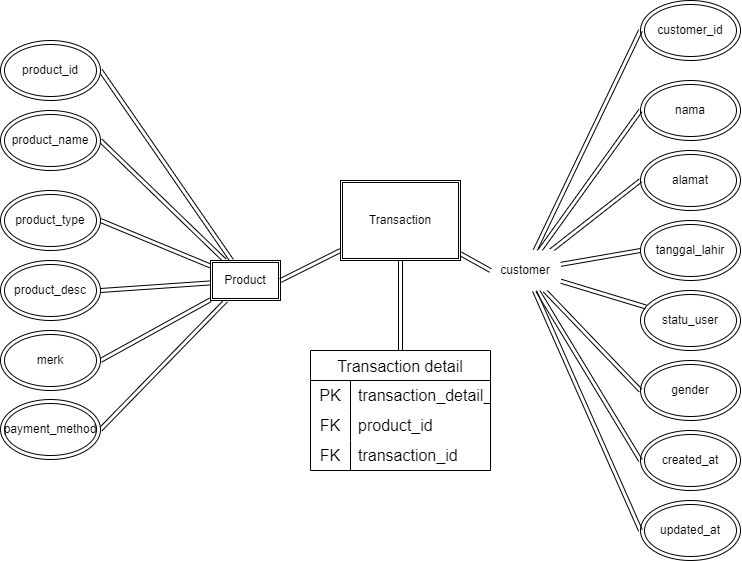

The diagram above was exported from draw.io. Its source (the exported page's mxGraphModel, read from the mxfile embedded in the PNG):
<mxGraphModel dx="1467" dy="783" grid="1" gridSize="10" guides="1" tooltips="1" connect="1" arrows="1" fold="1" page="1" pageScale="1" pageWidth="827" pageHeight="1169" math="0" shadow="0">
  <root>
    <mxCell id="0" />
    <mxCell id="1" parent="0" />
    <mxCell id="Yyl-vl4Okc3l8HT5oa2z-89" style="rounded=0;orthogonalLoop=1;jettySize=auto;html=1;entryX=1;entryY=0.5;entryDx=0;entryDy=0;shape=link;" parent="1" source="Yyl-vl4Okc3l8HT5oa2z-81" target="Yyl-vl4Okc3l8HT5oa2z-82" edge="1">
      <mxGeometry relative="1" as="geometry" />
    </mxCell>
    <mxCell id="Yyl-vl4Okc3l8HT5oa2z-90" style="rounded=0;orthogonalLoop=1;jettySize=auto;html=1;entryX=1;entryY=0.5;entryDx=0;entryDy=0;shape=link;" parent="1" source="Yyl-vl4Okc3l8HT5oa2z-81" target="Yyl-vl4Okc3l8HT5oa2z-83" edge="1">
      <mxGeometry relative="1" as="geometry" />
    </mxCell>
    <mxCell id="Yyl-vl4Okc3l8HT5oa2z-91" style="rounded=0;orthogonalLoop=1;jettySize=auto;html=1;entryX=1;entryY=0.5;entryDx=0;entryDy=0;shape=link;" parent="1" source="Yyl-vl4Okc3l8HT5oa2z-81" target="Yyl-vl4Okc3l8HT5oa2z-84" edge="1">
      <mxGeometry relative="1" as="geometry" />
    </mxCell>
    <mxCell id="Yyl-vl4Okc3l8HT5oa2z-92" style="rounded=0;orthogonalLoop=1;jettySize=auto;html=1;entryX=1;entryY=0.5;entryDx=0;entryDy=0;shape=link;" parent="1" source="Yyl-vl4Okc3l8HT5oa2z-81" target="Yyl-vl4Okc3l8HT5oa2z-85" edge="1">
      <mxGeometry relative="1" as="geometry" />
    </mxCell>
    <mxCell id="Yyl-vl4Okc3l8HT5oa2z-93" style="rounded=0;orthogonalLoop=1;jettySize=auto;html=1;entryX=1;entryY=0.5;entryDx=0;entryDy=0;shape=link;" parent="1" source="Yyl-vl4Okc3l8HT5oa2z-81" target="Yyl-vl4Okc3l8HT5oa2z-86" edge="1">
      <mxGeometry relative="1" as="geometry" />
    </mxCell>
    <mxCell id="Yyl-vl4Okc3l8HT5oa2z-94" style="rounded=0;orthogonalLoop=1;jettySize=auto;html=1;entryX=1;entryY=0.5;entryDx=0;entryDy=0;shape=link;" parent="1" source="Yyl-vl4Okc3l8HT5oa2z-81" target="Yyl-vl4Okc3l8HT5oa2z-87" edge="1">
      <mxGeometry relative="1" as="geometry" />
    </mxCell>
    <mxCell id="Yyl-vl4Okc3l8HT5oa2z-81" value="Product" style="shape=ext;double=1;rounded=0;whiteSpace=wrap;html=1;" parent="1" vertex="1">
      <mxGeometry x="240" y="970" width="70" height="40" as="geometry" />
    </mxCell>
    <mxCell id="Yyl-vl4Okc3l8HT5oa2z-82" value="product_id" style="ellipse;shape=doubleEllipse;whiteSpace=wrap;html=1;" parent="1" vertex="1">
      <mxGeometry x="30" y="750" width="100" height="60" as="geometry" />
    </mxCell>
    <mxCell id="Yyl-vl4Okc3l8HT5oa2z-83" value="product_name" style="ellipse;shape=doubleEllipse;whiteSpace=wrap;html=1;" parent="1" vertex="1">
      <mxGeometry x="30" y="820" width="100" height="60" as="geometry" />
    </mxCell>
    <mxCell id="Yyl-vl4Okc3l8HT5oa2z-84" value="product_type" style="ellipse;shape=doubleEllipse;whiteSpace=wrap;html=1;" parent="1" vertex="1">
      <mxGeometry x="30" y="900" width="100" height="60" as="geometry" />
    </mxCell>
    <mxCell id="Yyl-vl4Okc3l8HT5oa2z-85" value="product_desc" style="ellipse;shape=doubleEllipse;whiteSpace=wrap;html=1;" parent="1" vertex="1">
      <mxGeometry x="30" y="970" width="100" height="60" as="geometry" />
    </mxCell>
    <mxCell id="Yyl-vl4Okc3l8HT5oa2z-86" value="merk" style="ellipse;shape=doubleEllipse;whiteSpace=wrap;html=1;" parent="1" vertex="1">
      <mxGeometry x="30" y="1040" width="100" height="60" as="geometry" />
    </mxCell>
    <mxCell id="Yyl-vl4Okc3l8HT5oa2z-87" value="payment_method" style="ellipse;shape=doubleEllipse;whiteSpace=wrap;html=1;" parent="1" vertex="1">
      <mxGeometry x="30" y="1109" width="100" height="60" as="geometry" />
    </mxCell>
    <mxCell id="Yyl-vl4Okc3l8HT5oa2z-101" value="customer_id" style="ellipse;shape=doubleEllipse;whiteSpace=wrap;html=1;" parent="1" vertex="1">
      <mxGeometry x="670" y="710" width="100" height="60" as="geometry" />
    </mxCell>
    <mxCell id="Yyl-vl4Okc3l8HT5oa2z-102" value="nama" style="ellipse;shape=doubleEllipse;whiteSpace=wrap;html=1;" parent="1" vertex="1">
      <mxGeometry x="670" y="790" width="100" height="60" as="geometry" />
    </mxCell>
    <mxCell id="Yyl-vl4Okc3l8HT5oa2z-103" value="alamat" style="ellipse;shape=doubleEllipse;whiteSpace=wrap;html=1;" parent="1" vertex="1">
      <mxGeometry x="670" y="860" width="100" height="60" as="geometry" />
    </mxCell>
    <mxCell id="Yyl-vl4Okc3l8HT5oa2z-104" value="tanggal_lahir" style="ellipse;shape=doubleEllipse;whiteSpace=wrap;html=1;" parent="1" vertex="1">
      <mxGeometry x="670" y="930" width="100" height="60" as="geometry" />
    </mxCell>
    <mxCell id="Yyl-vl4Okc3l8HT5oa2z-105" value="statu_user" style="ellipse;shape=doubleEllipse;whiteSpace=wrap;html=1;" parent="1" vertex="1">
      <mxGeometry x="670" y="1000" width="100" height="60" as="geometry" />
    </mxCell>
    <mxCell id="Yyl-vl4Okc3l8HT5oa2z-106" value="gender" style="ellipse;shape=doubleEllipse;whiteSpace=wrap;html=1;" parent="1" vertex="1">
      <mxGeometry x="670" y="1070" width="100" height="60" as="geometry" />
    </mxCell>
    <mxCell id="Yyl-vl4Okc3l8HT5oa2z-107" value="created_at" style="ellipse;shape=doubleEllipse;whiteSpace=wrap;html=1;" parent="1" vertex="1">
      <mxGeometry x="670" y="1140" width="100" height="60" as="geometry" />
    </mxCell>
    <mxCell id="Yyl-vl4Okc3l8HT5oa2z-108" value="updated_at" style="ellipse;shape=doubleEllipse;whiteSpace=wrap;html=1;" parent="1" vertex="1">
      <mxGeometry x="670" y="1210" width="100" height="60" as="geometry" />
    </mxCell>
    <mxCell id="Yyl-vl4Okc3l8HT5oa2z-111" style="rounded=0;orthogonalLoop=1;jettySize=auto;html=1;entryX=0;entryY=0.5;entryDx=0;entryDy=0;shape=link;" parent="1" source="Yyl-vl4Okc3l8HT5oa2z-109" target="Yyl-vl4Okc3l8HT5oa2z-101" edge="1">
      <mxGeometry relative="1" as="geometry" />
    </mxCell>
    <mxCell id="Yyl-vl4Okc3l8HT5oa2z-112" style="rounded=0;orthogonalLoop=1;jettySize=auto;html=1;entryX=0;entryY=0.5;entryDx=0;entryDy=0;shape=link;" parent="1" source="Yyl-vl4Okc3l8HT5oa2z-109" target="Yyl-vl4Okc3l8HT5oa2z-102" edge="1">
      <mxGeometry relative="1" as="geometry" />
    </mxCell>
    <mxCell id="Yyl-vl4Okc3l8HT5oa2z-113" style="rounded=0;orthogonalLoop=1;jettySize=auto;html=1;entryX=0;entryY=0.5;entryDx=0;entryDy=0;shape=link;" parent="1" source="Yyl-vl4Okc3l8HT5oa2z-109" target="Yyl-vl4Okc3l8HT5oa2z-103" edge="1">
      <mxGeometry relative="1" as="geometry" />
    </mxCell>
    <mxCell id="Yyl-vl4Okc3l8HT5oa2z-114" style="rounded=0;orthogonalLoop=1;jettySize=auto;html=1;entryX=0;entryY=0.5;entryDx=0;entryDy=0;shape=link;" parent="1" source="Yyl-vl4Okc3l8HT5oa2z-109" target="Yyl-vl4Okc3l8HT5oa2z-104" edge="1">
      <mxGeometry relative="1" as="geometry" />
    </mxCell>
    <mxCell id="Yyl-vl4Okc3l8HT5oa2z-115" style="rounded=0;orthogonalLoop=1;jettySize=auto;html=1;shape=link;" parent="1" source="Yyl-vl4Okc3l8HT5oa2z-109" target="Yyl-vl4Okc3l8HT5oa2z-105" edge="1">
      <mxGeometry relative="1" as="geometry" />
    </mxCell>
    <mxCell id="Yyl-vl4Okc3l8HT5oa2z-116" style="rounded=0;orthogonalLoop=1;jettySize=auto;html=1;entryX=0;entryY=0.5;entryDx=0;entryDy=0;shape=link;" parent="1" source="Yyl-vl4Okc3l8HT5oa2z-109" target="Yyl-vl4Okc3l8HT5oa2z-106" edge="1">
      <mxGeometry relative="1" as="geometry" />
    </mxCell>
    <mxCell id="Yyl-vl4Okc3l8HT5oa2z-117" style="rounded=0;orthogonalLoop=1;jettySize=auto;html=1;entryX=0;entryY=0.5;entryDx=0;entryDy=0;shape=link;" parent="1" source="Yyl-vl4Okc3l8HT5oa2z-109" target="Yyl-vl4Okc3l8HT5oa2z-107" edge="1">
      <mxGeometry relative="1" as="geometry" />
    </mxCell>
    <mxCell id="Yyl-vl4Okc3l8HT5oa2z-118" style="rounded=0;orthogonalLoop=1;jettySize=auto;html=1;entryX=0;entryY=0.5;entryDx=0;entryDy=0;shape=link;" parent="1" source="Yyl-vl4Okc3l8HT5oa2z-109" target="Yyl-vl4Okc3l8HT5oa2z-108" edge="1">
      <mxGeometry relative="1" as="geometry" />
    </mxCell>
    <mxCell id="Yyl-vl4Okc3l8HT5oa2z-109" value="customer" style="shape=ext;double=1;rounded=0;whiteSpace=wrap;html=1;strokeColor=none;" parent="1" vertex="1">
      <mxGeometry x="520" y="960" width="70" height="40" as="geometry" />
    </mxCell>
    <mxCell id="Yyl-vl4Okc3l8HT5oa2z-130" style="rounded=0;orthogonalLoop=1;jettySize=auto;html=1;entryX=1;entryY=0.5;entryDx=0;entryDy=0;shape=link;" parent="1" source="Yyl-vl4Okc3l8HT5oa2z-119" target="Yyl-vl4Okc3l8HT5oa2z-81" edge="1">
      <mxGeometry relative="1" as="geometry" />
    </mxCell>
    <mxCell id="Yyl-vl4Okc3l8HT5oa2z-131" style="rounded=0;orthogonalLoop=1;jettySize=auto;html=1;entryX=0;entryY=0.5;entryDx=0;entryDy=0;shape=link;" parent="1" source="Yyl-vl4Okc3l8HT5oa2z-119" target="Yyl-vl4Okc3l8HT5oa2z-109" edge="1">
      <mxGeometry relative="1" as="geometry" />
    </mxCell>
    <mxCell id="Yyl-vl4Okc3l8HT5oa2z-132" style="rounded=0;orthogonalLoop=1;jettySize=auto;html=1;entryX=0.5;entryY=0;entryDx=0;entryDy=0;shape=link;" parent="1" source="Yyl-vl4Okc3l8HT5oa2z-119" target="Yyl-vl4Okc3l8HT5oa2z-120" edge="1">
      <mxGeometry relative="1" as="geometry" />
    </mxCell>
    <mxCell id="Yyl-vl4Okc3l8HT5oa2z-119" value="Transaction" style="shape=ext;double=1;rounded=0;whiteSpace=wrap;html=1;" parent="1" vertex="1">
      <mxGeometry x="370" y="890" width="120" height="80" as="geometry" />
    </mxCell>
    <mxCell id="Yyl-vl4Okc3l8HT5oa2z-120" value="Transaction detail" style="shape=table;startSize=30;container=1;collapsible=0;childLayout=tableLayout;fixedRows=1;rowLines=0;fontStyle=0;strokeColor=default;fontSize=16;" parent="1" vertex="1">
      <mxGeometry x="340" y="1060" width="180" height="120" as="geometry" />
    </mxCell>
    <mxCell id="Yyl-vl4Okc3l8HT5oa2z-121" value="" style="shape=tableRow;horizontal=0;startSize=0;swimlaneHead=0;swimlaneBody=0;top=0;left=0;bottom=0;right=0;collapsible=0;dropTarget=0;fillColor=none;points=[[0,0.5],[1,0.5]];portConstraint=eastwest;strokeColor=inherit;fontSize=16;" parent="Yyl-vl4Okc3l8HT5oa2z-120" vertex="1">
      <mxGeometry y="30" width="180" height="30" as="geometry" />
    </mxCell>
    <mxCell id="Yyl-vl4Okc3l8HT5oa2z-122" value="PK" style="shape=partialRectangle;html=1;whiteSpace=wrap;connectable=0;fillColor=none;top=0;left=0;bottom=0;right=0;overflow=hidden;pointerEvents=1;strokeColor=inherit;fontSize=16;" parent="Yyl-vl4Okc3l8HT5oa2z-121" vertex="1">
      <mxGeometry width="40" height="30" as="geometry">
        <mxRectangle width="40" height="30" as="alternateBounds" />
      </mxGeometry>
    </mxCell>
    <mxCell id="Yyl-vl4Okc3l8HT5oa2z-123" value="transaction_detail_id" style="shape=partialRectangle;html=1;whiteSpace=wrap;connectable=0;fillColor=none;top=0;left=0;bottom=0;right=0;align=left;spacingLeft=6;overflow=hidden;strokeColor=inherit;fontSize=16;" parent="Yyl-vl4Okc3l8HT5oa2z-121" vertex="1">
      <mxGeometry x="40" width="140" height="30" as="geometry">
        <mxRectangle width="140" height="30" as="alternateBounds" />
      </mxGeometry>
    </mxCell>
    <mxCell id="Yyl-vl4Okc3l8HT5oa2z-124" value="" style="shape=tableRow;horizontal=0;startSize=0;swimlaneHead=0;swimlaneBody=0;top=0;left=0;bottom=0;right=0;collapsible=0;dropTarget=0;fillColor=none;points=[[0,0.5],[1,0.5]];portConstraint=eastwest;strokeColor=inherit;fontSize=16;" parent="Yyl-vl4Okc3l8HT5oa2z-120" vertex="1">
      <mxGeometry y="60" width="180" height="30" as="geometry" />
    </mxCell>
    <mxCell id="Yyl-vl4Okc3l8HT5oa2z-125" value="FK" style="shape=partialRectangle;html=1;whiteSpace=wrap;connectable=0;fillColor=none;top=0;left=0;bottom=0;right=0;overflow=hidden;strokeColor=inherit;fontSize=16;" parent="Yyl-vl4Okc3l8HT5oa2z-124" vertex="1">
      <mxGeometry width="40" height="30" as="geometry">
        <mxRectangle width="40" height="30" as="alternateBounds" />
      </mxGeometry>
    </mxCell>
    <mxCell id="Yyl-vl4Okc3l8HT5oa2z-126" value="product_id" style="shape=partialRectangle;html=1;whiteSpace=wrap;connectable=0;fillColor=none;top=0;left=0;bottom=0;right=0;align=left;spacingLeft=6;overflow=hidden;strokeColor=inherit;fontSize=16;" parent="Yyl-vl4Okc3l8HT5oa2z-124" vertex="1">
      <mxGeometry x="40" width="140" height="30" as="geometry">
        <mxRectangle width="140" height="30" as="alternateBounds" />
      </mxGeometry>
    </mxCell>
    <mxCell id="Yyl-vl4Okc3l8HT5oa2z-127" value="" style="shape=tableRow;horizontal=0;startSize=0;swimlaneHead=0;swimlaneBody=0;top=0;left=0;bottom=0;right=0;collapsible=0;dropTarget=0;fillColor=none;points=[[0,0.5],[1,0.5]];portConstraint=eastwest;strokeColor=inherit;fontSize=16;" parent="Yyl-vl4Okc3l8HT5oa2z-120" vertex="1">
      <mxGeometry y="90" width="180" height="30" as="geometry" />
    </mxCell>
    <mxCell id="Yyl-vl4Okc3l8HT5oa2z-128" value="FK" style="shape=partialRectangle;html=1;whiteSpace=wrap;connectable=0;fillColor=none;top=0;left=0;bottom=0;right=0;overflow=hidden;strokeColor=inherit;fontSize=16;" parent="Yyl-vl4Okc3l8HT5oa2z-127" vertex="1">
      <mxGeometry width="40" height="30" as="geometry">
        <mxRectangle width="40" height="30" as="alternateBounds" />
      </mxGeometry>
    </mxCell>
    <mxCell id="Yyl-vl4Okc3l8HT5oa2z-129" value="transaction_id" style="shape=partialRectangle;html=1;whiteSpace=wrap;connectable=0;fillColor=none;top=0;left=0;bottom=0;right=0;align=left;spacingLeft=6;overflow=hidden;strokeColor=inherit;fontSize=16;" parent="Yyl-vl4Okc3l8HT5oa2z-127" vertex="1">
      <mxGeometry x="40" width="140" height="30" as="geometry">
        <mxRectangle width="140" height="30" as="alternateBounds" />
      </mxGeometry>
    </mxCell>
  </root>
</mxGraphModel>